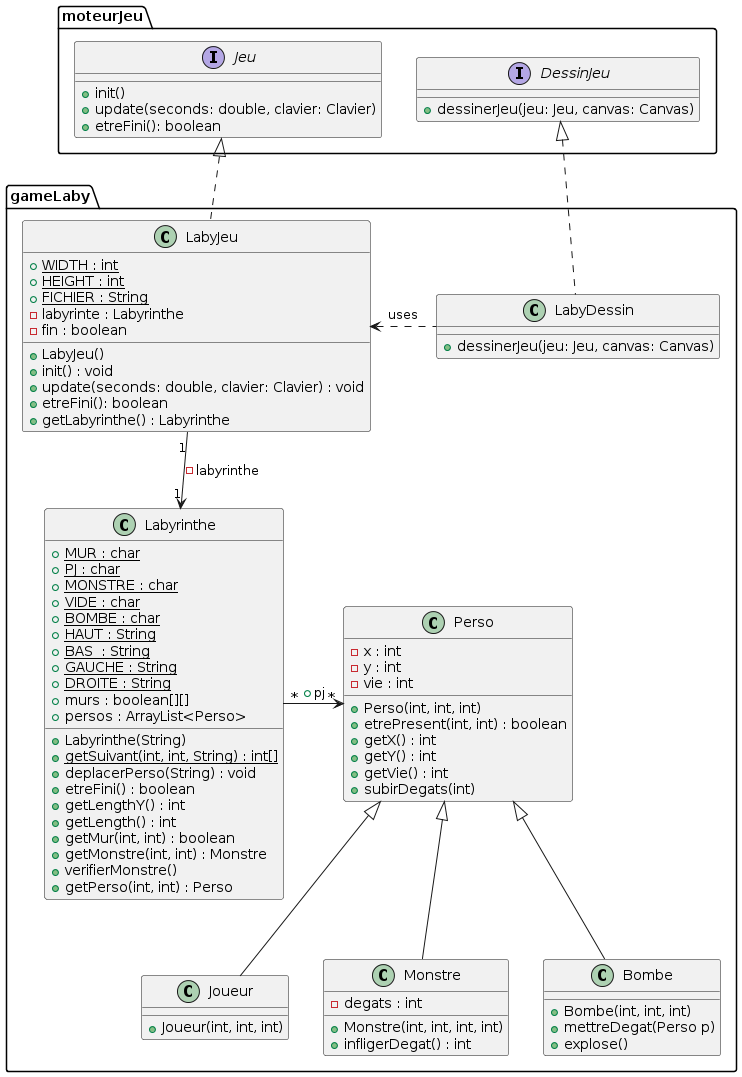

The diagram above was rendered by PlantUML. Its source (embedded in the PNG):
@startuml
package moteurJeu {

interface Jeu{
+ init()
+ update(seconds: double, clavier: Clavier)
+ etreFini(): boolean
}


interface DessinJeu {
+ dessinerJeu(jeu: Jeu, canvas: Canvas)
}
}

package gameLaby{

class LabyJeu{
+ {static} WIDTH : int
+ {static} HEIGHT : int
+ {static} FICHIER : String
- labyrinte : Labyrinthe
- fin : boolean
+ LabyJeu()
+ init() : void
+ update(seconds: double, clavier: Clavier) : void
+ etreFini(): boolean
+ getLabyrinthe() : Labyrinthe
}

class Labyrinthe {
  + {static} MUR : char
  + {static} PJ : char
  + {static} MONSTRE : char
  + {static} VIDE : char
  + {static} BOMBE : char
  + {static} HAUT : String
  + {static} BAS  : String
  + {static} GAUCHE : String
  + {static} DROITE : String
  + murs : boolean[][]
  + persos : ArrayList<Perso>
  + Labyrinthe(String)
  + {static} getSuivant(int, int, String) : int[]
  + deplacerPerso(String) : void
  + etreFini() : boolean
  + getLengthY() : int
  + getLength() : int
  + getMur(int, int) : boolean
  + getMonstre(int, int) : Monstre
  + verifierMonstre()
  + getPerso(int, int) : Perso
}


Jeu <|.. LabyJeu


LabyJeu "1" --> "1" Labyrinthe : -labyrinthe


class LabyDessin{
+ dessinerJeu(jeu: Jeu, canvas: Canvas)
}

DessinJeu <|.. LabyDessin
LabyJeu <. LabyDessin:uses

class Perso {
  - x : int
  - y : int
  - vie : int
  + Perso(int, int, int)
  + etrePresent(int, int) : boolean
  + getX() : int
  + getY() : int
  + getVie() : int
  + subirDegats(int) 
}

class Joueur extends Perso{
  + Joueur(int, int, int)
}

class Monstre extends Perso {
  - degats : int
  + Monstre(int, int, int, int)
  + infligerDegat() : int
}
class Bombe extends Perso {
  + Bombe(int, int, int)
  + mettreDegat(Perso p)
  + explose()
}
Labyrinthe "*" -> "*" Perso : + pj
}
@enduml